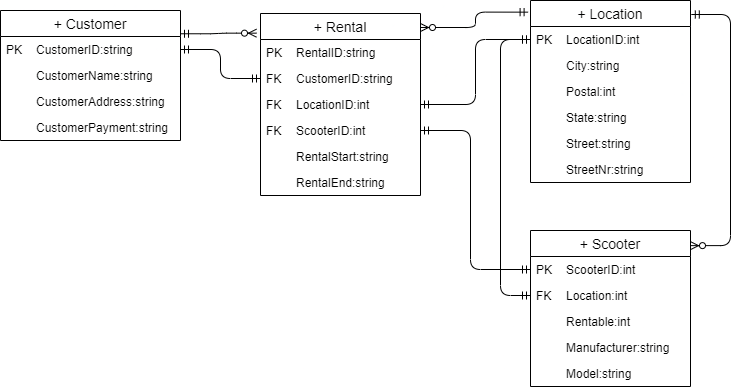

The diagram above was exported from draw.io. Its source (the exported page's mxGraphModel, read from the mxfile embedded in the PNG):
<mxGraphModel dx="1550" dy="784" grid="1" gridSize="10" guides="1" tooltips="1" connect="1" arrows="1" fold="1" page="1" pageScale="1" pageWidth="827" pageHeight="1169" math="0" shadow="0">
  <root>
    <mxCell id="0" />
    <mxCell id="1" parent="0" />
    <mxCell id="YhPpe_puAhch56gvUn6D-50" value="+ Customer" style="swimlane;fontStyle=0;childLayout=stackLayout;horizontal=1;startSize=26;horizontalStack=0;resizeParent=1;resizeParentMax=0;resizeLast=0;collapsible=1;marginBottom=0;align=center;fontSize=14;" parent="1" vertex="1">
      <mxGeometry x="40" y="50" width="180" height="130" as="geometry" />
    </mxCell>
    <mxCell id="YhPpe_puAhch56gvUn6D-79" value="CustomerID:string" style="shape=partialRectangle;top=0;left=0;right=0;bottom=0;fillColor=none;align=left;verticalAlign=top;fillColor=none;spacingLeft=34;spacingRight=4;overflow=hidden;rotatable=0;points=[[0,0.5],[1,0.5]];portConstraint=eastwest;dropTarget=0;fontSize=12;" parent="YhPpe_puAhch56gvUn6D-50" vertex="1">
      <mxGeometry y="26" width="180" height="26" as="geometry" />
    </mxCell>
    <mxCell id="YhPpe_puAhch56gvUn6D-80" value="PK" style="shape=partialRectangle;top=0;left=0;bottom=0;right=0;fillColor=none;align=left;verticalAlign=top;spacingLeft=4;spacingRight=4;overflow=hidden;rotatable=0;points=[];portConstraint=eastwest;part=1;fontSize=12;" parent="YhPpe_puAhch56gvUn6D-79" vertex="1" connectable="0">
      <mxGeometry width="30" height="26" as="geometry" />
    </mxCell>
    <mxCell id="YhPpe_puAhch56gvUn6D-94" value="CustomerName:string" style="shape=partialRectangle;top=0;left=0;right=0;bottom=0;align=left;verticalAlign=top;fillColor=none;spacingLeft=34;spacingRight=4;overflow=hidden;rotatable=0;points=[[0,0.5],[1,0.5]];portConstraint=eastwest;dropTarget=0;fontSize=12;" parent="YhPpe_puAhch56gvUn6D-50" vertex="1">
      <mxGeometry y="52" width="180" height="26" as="geometry" />
    </mxCell>
    <mxCell id="YhPpe_puAhch56gvUn6D-95" value="" style="shape=partialRectangle;top=0;left=0;bottom=0;right=0;fillColor=none;align=left;verticalAlign=top;spacingLeft=4;spacingRight=4;overflow=hidden;rotatable=0;points=[];portConstraint=eastwest;part=1;fontSize=12;" parent="YhPpe_puAhch56gvUn6D-94" vertex="1" connectable="0">
      <mxGeometry width="30" height="26" as="geometry" />
    </mxCell>
    <mxCell id="0Q85Cn2fSwsreZycNOx2-4" value="CustomerAddress:string" style="shape=partialRectangle;top=0;left=0;right=0;bottom=0;align=left;verticalAlign=top;fillColor=none;spacingLeft=34;spacingRight=4;overflow=hidden;rotatable=0;points=[[0,0.5],[1,0.5]];portConstraint=eastwest;dropTarget=0;fontSize=12;" vertex="1" parent="YhPpe_puAhch56gvUn6D-50">
      <mxGeometry y="78" width="180" height="26" as="geometry" />
    </mxCell>
    <mxCell id="0Q85Cn2fSwsreZycNOx2-5" value="" style="shape=partialRectangle;top=0;left=0;bottom=0;right=0;fillColor=none;align=left;verticalAlign=top;spacingLeft=4;spacingRight=4;overflow=hidden;rotatable=0;points=[];portConstraint=eastwest;part=1;fontSize=12;" vertex="1" connectable="0" parent="0Q85Cn2fSwsreZycNOx2-4">
      <mxGeometry width="30" height="26" as="geometry" />
    </mxCell>
    <mxCell id="0Q85Cn2fSwsreZycNOx2-7" value="CustomerPayment:string" style="shape=partialRectangle;top=0;left=0;right=0;bottom=0;align=left;verticalAlign=top;fillColor=none;spacingLeft=34;spacingRight=4;overflow=hidden;rotatable=0;points=[[0,0.5],[1,0.5]];portConstraint=eastwest;dropTarget=0;fontSize=12;" vertex="1" parent="YhPpe_puAhch56gvUn6D-50">
      <mxGeometry y="104" width="180" height="26" as="geometry" />
    </mxCell>
    <mxCell id="0Q85Cn2fSwsreZycNOx2-8" value="" style="shape=partialRectangle;top=0;left=0;bottom=0;right=0;fillColor=none;align=left;verticalAlign=top;spacingLeft=4;spacingRight=4;overflow=hidden;rotatable=0;points=[];portConstraint=eastwest;part=1;fontSize=12;" vertex="1" connectable="0" parent="0Q85Cn2fSwsreZycNOx2-7">
      <mxGeometry width="30" height="26" as="geometry" />
    </mxCell>
    <mxCell id="YhPpe_puAhch56gvUn6D-44" value="+ Location" style="swimlane;fontStyle=0;childLayout=stackLayout;horizontal=1;startSize=26;horizontalStack=0;resizeParent=1;resizeParentMax=0;resizeLast=0;collapsible=1;marginBottom=0;align=center;fontSize=14;" parent="1" vertex="1">
      <mxGeometry x="570" y="40" width="160" height="182" as="geometry" />
    </mxCell>
    <mxCell id="YhPpe_puAhch56gvUn6D-83" value="LocationID:int" style="shape=partialRectangle;top=0;left=0;right=0;bottom=0;fillColor=none;align=left;verticalAlign=top;fillColor=none;spacingLeft=34;spacingRight=4;overflow=hidden;rotatable=0;points=[[0,0.5],[1,0.5]];portConstraint=eastwest;dropTarget=0;fontSize=12;" parent="YhPpe_puAhch56gvUn6D-44" vertex="1">
      <mxGeometry y="26" width="160" height="26" as="geometry" />
    </mxCell>
    <mxCell id="YhPpe_puAhch56gvUn6D-84" value="PK" style="shape=partialRectangle;top=0;left=0;bottom=0;right=0;fillColor=none;align=left;verticalAlign=top;spacingLeft=4;spacingRight=4;overflow=hidden;rotatable=0;points=[];portConstraint=eastwest;part=1;fontSize=12;" parent="YhPpe_puAhch56gvUn6D-83" vertex="1" connectable="0">
      <mxGeometry width="30" height="26" as="geometry" />
    </mxCell>
    <mxCell id="YhPpe_puAhch56gvUn6D-102" value="City:string" style="shape=partialRectangle;top=0;left=0;right=0;bottom=0;align=left;verticalAlign=top;fillColor=none;spacingLeft=34;spacingRight=4;overflow=hidden;rotatable=0;points=[[0,0.5],[1,0.5]];portConstraint=eastwest;dropTarget=0;fontSize=12;" parent="YhPpe_puAhch56gvUn6D-44" vertex="1">
      <mxGeometry y="52" width="160" height="26" as="geometry" />
    </mxCell>
    <mxCell id="YhPpe_puAhch56gvUn6D-103" value="" style="shape=partialRectangle;top=0;left=0;bottom=0;right=0;fillColor=none;align=left;verticalAlign=top;spacingLeft=4;spacingRight=4;overflow=hidden;rotatable=0;points=[];portConstraint=eastwest;part=1;fontSize=12;" parent="YhPpe_puAhch56gvUn6D-102" vertex="1" connectable="0">
      <mxGeometry width="30" height="26" as="geometry" />
    </mxCell>
    <mxCell id="YhPpe_puAhch56gvUn6D-104" value="Postal:int" style="shape=partialRectangle;top=0;left=0;right=0;bottom=0;align=left;verticalAlign=top;fillColor=none;spacingLeft=34;spacingRight=4;overflow=hidden;rotatable=0;points=[[0,0.5],[1,0.5]];portConstraint=eastwest;dropTarget=0;fontSize=12;" parent="YhPpe_puAhch56gvUn6D-44" vertex="1">
      <mxGeometry y="78" width="160" height="26" as="geometry" />
    </mxCell>
    <mxCell id="YhPpe_puAhch56gvUn6D-105" value="" style="shape=partialRectangle;top=0;left=0;bottom=0;right=0;fillColor=none;align=left;verticalAlign=top;spacingLeft=4;spacingRight=4;overflow=hidden;rotatable=0;points=[];portConstraint=eastwest;part=1;fontSize=12;" parent="YhPpe_puAhch56gvUn6D-104" vertex="1" connectable="0">
      <mxGeometry width="30" height="26" as="geometry" />
    </mxCell>
    <mxCell id="0Q85Cn2fSwsreZycNOx2-9" value="State:string" style="shape=partialRectangle;top=0;left=0;right=0;bottom=0;align=left;verticalAlign=top;fillColor=none;spacingLeft=34;spacingRight=4;overflow=hidden;rotatable=0;points=[[0,0.5],[1,0.5]];portConstraint=eastwest;dropTarget=0;fontSize=12;" vertex="1" parent="YhPpe_puAhch56gvUn6D-44">
      <mxGeometry y="104" width="160" height="26" as="geometry" />
    </mxCell>
    <mxCell id="0Q85Cn2fSwsreZycNOx2-10" value="" style="shape=partialRectangle;top=0;left=0;bottom=0;right=0;fillColor=none;align=left;verticalAlign=top;spacingLeft=4;spacingRight=4;overflow=hidden;rotatable=0;points=[];portConstraint=eastwest;part=1;fontSize=12;" vertex="1" connectable="0" parent="0Q85Cn2fSwsreZycNOx2-9">
      <mxGeometry width="30" height="26" as="geometry" />
    </mxCell>
    <mxCell id="YhPpe_puAhch56gvUn6D-106" value="Street:string" style="shape=partialRectangle;top=0;left=0;right=0;bottom=0;align=left;verticalAlign=top;fillColor=none;spacingLeft=34;spacingRight=4;overflow=hidden;rotatable=0;points=[[0,0.5],[1,0.5]];portConstraint=eastwest;dropTarget=0;fontSize=12;" parent="YhPpe_puAhch56gvUn6D-44" vertex="1">
      <mxGeometry y="130" width="160" height="26" as="geometry" />
    </mxCell>
    <mxCell id="YhPpe_puAhch56gvUn6D-107" value="" style="shape=partialRectangle;top=0;left=0;bottom=0;right=0;fillColor=none;align=left;verticalAlign=top;spacingLeft=4;spacingRight=4;overflow=hidden;rotatable=0;points=[];portConstraint=eastwest;part=1;fontSize=12;" parent="YhPpe_puAhch56gvUn6D-106" vertex="1" connectable="0">
      <mxGeometry width="30" height="26" as="geometry" />
    </mxCell>
    <mxCell id="YhPpe_puAhch56gvUn6D-108" value="StreetNr:string" style="shape=partialRectangle;top=0;left=0;right=0;bottom=0;align=left;verticalAlign=top;fillColor=none;spacingLeft=34;spacingRight=4;overflow=hidden;rotatable=0;points=[[0,0.5],[1,0.5]];portConstraint=eastwest;dropTarget=0;fontSize=12;" parent="YhPpe_puAhch56gvUn6D-44" vertex="1">
      <mxGeometry y="156" width="160" height="26" as="geometry" />
    </mxCell>
    <mxCell id="YhPpe_puAhch56gvUn6D-109" value="" style="shape=partialRectangle;top=0;left=0;bottom=0;right=0;fillColor=none;align=left;verticalAlign=top;spacingLeft=4;spacingRight=4;overflow=hidden;rotatable=0;points=[];portConstraint=eastwest;part=1;fontSize=12;" parent="YhPpe_puAhch56gvUn6D-108" vertex="1" connectable="0">
      <mxGeometry width="30" height="26" as="geometry" />
    </mxCell>
    <mxCell id="YhPpe_puAhch56gvUn6D-67" value="" style="fontSize=12;html=1;endArrow=ERmandOne;startArrow=ERmandOne;edgeStyle=orthogonalEdgeStyle;entryX=0;entryY=0.5;entryDx=0;entryDy=0;" parent="1" source="YhPpe_puAhch56gvUn6D-100" target="YhPpe_puAhch56gvUn6D-85" edge="1">
      <mxGeometry width="100" height="100" relative="1" as="geometry">
        <mxPoint x="420" y="235" as="sourcePoint" />
        <mxPoint x="560" y="320" as="targetPoint" />
        <Array as="points">
          <mxPoint x="510" y="170" />
          <mxPoint x="510" y="309" />
        </Array>
      </mxGeometry>
    </mxCell>
    <mxCell id="YhPpe_puAhch56gvUn6D-68" value="" style="edgeStyle=entityRelationEdgeStyle;fontSize=12;html=1;endArrow=ERzeroToMany;startArrow=ERmandOne;exitX=1;exitY=0.179;exitDx=0;exitDy=0;exitPerimeter=0;entryX=-0.025;entryY=0.108;entryDx=0;entryDy=0;entryPerimeter=0;" parent="1" source="YhPpe_puAhch56gvUn6D-50" target="YhPpe_puAhch56gvUn6D-54" edge="1">
      <mxGeometry width="100" height="100" relative="1" as="geometry">
        <mxPoint x="180" y="270" as="sourcePoint" />
        <mxPoint x="239" y="100" as="targetPoint" />
      </mxGeometry>
    </mxCell>
    <mxCell id="YhPpe_puAhch56gvUn6D-54" value="+ Rental" style="swimlane;fontStyle=0;childLayout=stackLayout;horizontal=1;startSize=26;horizontalStack=0;resizeParent=1;resizeParentMax=0;resizeLast=0;collapsible=1;marginBottom=0;align=center;fontSize=14;" parent="1" vertex="1">
      <mxGeometry x="300" y="53" width="160" height="182" as="geometry" />
    </mxCell>
    <mxCell id="YhPpe_puAhch56gvUn6D-81" value="RentalID:string" style="shape=partialRectangle;top=0;left=0;right=0;bottom=0;fillColor=none;align=left;verticalAlign=top;fillColor=none;spacingLeft=34;spacingRight=4;overflow=hidden;rotatable=0;points=[[0,0.5],[1,0.5]];portConstraint=eastwest;dropTarget=0;fontSize=12;" parent="YhPpe_puAhch56gvUn6D-54" vertex="1">
      <mxGeometry y="26" width="160" height="26" as="geometry" />
    </mxCell>
    <mxCell id="YhPpe_puAhch56gvUn6D-82" value="PK" style="shape=partialRectangle;top=0;left=0;bottom=0;right=0;fillColor=none;align=left;verticalAlign=top;spacingLeft=4;spacingRight=4;overflow=hidden;rotatable=0;points=[];portConstraint=eastwest;part=1;fontSize=12;" parent="YhPpe_puAhch56gvUn6D-81" vertex="1" connectable="0">
      <mxGeometry width="30" height="26" as="geometry" />
    </mxCell>
    <mxCell id="YhPpe_puAhch56gvUn6D-96" value="CustomerID:string" style="shape=partialRectangle;top=0;left=0;right=0;bottom=0;align=left;verticalAlign=top;fillColor=none;spacingLeft=34;spacingRight=4;overflow=hidden;rotatable=0;points=[[0,0.5],[1,0.5]];portConstraint=eastwest;dropTarget=0;fontSize=12;" parent="YhPpe_puAhch56gvUn6D-54" vertex="1">
      <mxGeometry y="52" width="160" height="26" as="geometry" />
    </mxCell>
    <mxCell id="YhPpe_puAhch56gvUn6D-97" value="FK" style="shape=partialRectangle;top=0;left=0;bottom=0;right=0;fillColor=none;align=left;verticalAlign=top;spacingLeft=4;spacingRight=4;overflow=hidden;rotatable=0;points=[];portConstraint=eastwest;part=1;fontSize=12;" parent="YhPpe_puAhch56gvUn6D-96" vertex="1" connectable="0">
      <mxGeometry width="30" height="26" as="geometry" />
    </mxCell>
    <mxCell id="YhPpe_puAhch56gvUn6D-98" value="LocationID:int" style="shape=partialRectangle;top=0;left=0;right=0;bottom=0;align=left;verticalAlign=top;fillColor=none;spacingLeft=34;spacingRight=4;overflow=hidden;rotatable=0;points=[[0,0.5],[1,0.5]];portConstraint=eastwest;dropTarget=0;fontSize=12;" parent="YhPpe_puAhch56gvUn6D-54" vertex="1">
      <mxGeometry y="78" width="160" height="26" as="geometry" />
    </mxCell>
    <mxCell id="YhPpe_puAhch56gvUn6D-99" value="FK" style="shape=partialRectangle;top=0;left=0;bottom=0;right=0;fillColor=none;align=left;verticalAlign=top;spacingLeft=4;spacingRight=4;overflow=hidden;rotatable=0;points=[];portConstraint=eastwest;part=1;fontSize=12;" parent="YhPpe_puAhch56gvUn6D-98" vertex="1" connectable="0">
      <mxGeometry width="30" height="26" as="geometry" />
    </mxCell>
    <mxCell id="YhPpe_puAhch56gvUn6D-100" value="ScooterID:int" style="shape=partialRectangle;top=0;left=0;right=0;bottom=0;align=left;verticalAlign=top;fillColor=none;spacingLeft=34;spacingRight=4;overflow=hidden;rotatable=0;points=[[0,0.5],[1,0.5]];portConstraint=eastwest;dropTarget=0;fontSize=12;" parent="YhPpe_puAhch56gvUn6D-54" vertex="1">
      <mxGeometry y="104" width="160" height="26" as="geometry" />
    </mxCell>
    <mxCell id="YhPpe_puAhch56gvUn6D-101" value="FK" style="shape=partialRectangle;top=0;left=0;bottom=0;right=0;fillColor=none;align=left;verticalAlign=top;spacingLeft=4;spacingRight=4;overflow=hidden;rotatable=0;points=[];portConstraint=eastwest;part=1;fontSize=12;" parent="YhPpe_puAhch56gvUn6D-100" vertex="1" connectable="0">
      <mxGeometry width="30" height="26" as="geometry" />
    </mxCell>
    <mxCell id="0Q85Cn2fSwsreZycNOx2-11" value="RentalStart:string" style="shape=partialRectangle;top=0;left=0;right=0;bottom=0;align=left;verticalAlign=top;fillColor=none;spacingLeft=34;spacingRight=4;overflow=hidden;rotatable=0;points=[[0,0.5],[1,0.5]];portConstraint=eastwest;dropTarget=0;fontSize=12;" vertex="1" parent="YhPpe_puAhch56gvUn6D-54">
      <mxGeometry y="130" width="160" height="26" as="geometry" />
    </mxCell>
    <mxCell id="0Q85Cn2fSwsreZycNOx2-12" value="" style="shape=partialRectangle;top=0;left=0;bottom=0;right=0;fillColor=none;align=left;verticalAlign=top;spacingLeft=4;spacingRight=4;overflow=hidden;rotatable=0;points=[];portConstraint=eastwest;part=1;fontSize=12;" vertex="1" connectable="0" parent="0Q85Cn2fSwsreZycNOx2-11">
      <mxGeometry width="30" height="26" as="geometry" />
    </mxCell>
    <mxCell id="0Q85Cn2fSwsreZycNOx2-13" value="RentalEnd:string" style="shape=partialRectangle;top=0;left=0;right=0;bottom=0;align=left;verticalAlign=top;fillColor=none;spacingLeft=34;spacingRight=4;overflow=hidden;rotatable=0;points=[[0,0.5],[1,0.5]];portConstraint=eastwest;dropTarget=0;fontSize=12;" vertex="1" parent="YhPpe_puAhch56gvUn6D-54">
      <mxGeometry y="156" width="160" height="26" as="geometry" />
    </mxCell>
    <mxCell id="0Q85Cn2fSwsreZycNOx2-14" value="" style="shape=partialRectangle;top=0;left=0;bottom=0;right=0;fillColor=none;align=left;verticalAlign=top;spacingLeft=4;spacingRight=4;overflow=hidden;rotatable=0;points=[];portConstraint=eastwest;part=1;fontSize=12;" vertex="1" connectable="0" parent="0Q85Cn2fSwsreZycNOx2-13">
      <mxGeometry width="30" height="26" as="geometry" />
    </mxCell>
    <mxCell id="YhPpe_puAhch56gvUn6D-20" value="+ Scooter" style="swimlane;fontStyle=0;childLayout=stackLayout;horizontal=1;startSize=26;horizontalStack=0;resizeParent=1;resizeParentMax=0;resizeLast=0;collapsible=1;marginBottom=0;align=center;fontSize=14;" parent="1" vertex="1">
      <mxGeometry x="570" y="270" width="160" height="156" as="geometry" />
    </mxCell>
    <mxCell id="YhPpe_puAhch56gvUn6D-85" value="ScooterID:int" style="shape=partialRectangle;top=0;left=0;right=0;bottom=0;fillColor=none;align=left;verticalAlign=top;fillColor=none;spacingLeft=34;spacingRight=4;overflow=hidden;rotatable=0;points=[[0,0.5],[1,0.5]];portConstraint=eastwest;dropTarget=0;fontSize=12;" parent="YhPpe_puAhch56gvUn6D-20" vertex="1">
      <mxGeometry y="26" width="160" height="26" as="geometry" />
    </mxCell>
    <mxCell id="YhPpe_puAhch56gvUn6D-86" value="PK" style="shape=partialRectangle;top=0;left=0;bottom=0;right=0;fillColor=none;align=left;verticalAlign=top;spacingLeft=4;spacingRight=4;overflow=hidden;rotatable=0;points=[];portConstraint=eastwest;part=1;fontSize=12;" parent="YhPpe_puAhch56gvUn6D-85" vertex="1" connectable="0">
      <mxGeometry width="30" height="26" as="geometry" />
    </mxCell>
    <mxCell id="0Q85Cn2fSwsreZycNOx2-18" value="Location:int" style="shape=partialRectangle;top=0;left=0;right=0;bottom=0;fillColor=none;align=left;verticalAlign=top;fillColor=none;spacingLeft=34;spacingRight=4;overflow=hidden;rotatable=0;points=[[0,0.5],[1,0.5]];portConstraint=eastwest;dropTarget=0;fontSize=12;" vertex="1" parent="YhPpe_puAhch56gvUn6D-20">
      <mxGeometry y="52" width="160" height="26" as="geometry" />
    </mxCell>
    <mxCell id="0Q85Cn2fSwsreZycNOx2-19" value="FK" style="shape=partialRectangle;top=0;left=0;bottom=0;right=0;fillColor=none;align=left;verticalAlign=top;spacingLeft=4;spacingRight=4;overflow=hidden;rotatable=0;points=[];portConstraint=eastwest;part=1;fontSize=12;" vertex="1" connectable="0" parent="0Q85Cn2fSwsreZycNOx2-18">
      <mxGeometry width="30" height="26" as="geometry" />
    </mxCell>
    <mxCell id="YhPpe_puAhch56gvUn6D-110" value="Rentable:int" style="shape=partialRectangle;top=0;left=0;right=0;bottom=0;align=left;verticalAlign=top;fillColor=none;spacingLeft=34;spacingRight=4;overflow=hidden;rotatable=0;points=[[0,0.5],[1,0.5]];portConstraint=eastwest;dropTarget=0;fontSize=12;" parent="YhPpe_puAhch56gvUn6D-20" vertex="1">
      <mxGeometry y="78" width="160" height="26" as="geometry" />
    </mxCell>
    <mxCell id="YhPpe_puAhch56gvUn6D-111" value="" style="shape=partialRectangle;top=0;left=0;bottom=0;right=0;fillColor=none;align=left;verticalAlign=top;spacingLeft=4;spacingRight=4;overflow=hidden;rotatable=0;points=[];portConstraint=eastwest;part=1;fontSize=12;" parent="YhPpe_puAhch56gvUn6D-110" vertex="1" connectable="0">
      <mxGeometry width="30" height="26" as="geometry" />
    </mxCell>
    <mxCell id="YhPpe_puAhch56gvUn6D-112" value="Manufacturer:string" style="shape=partialRectangle;top=0;left=0;right=0;bottom=0;align=left;verticalAlign=top;fillColor=none;spacingLeft=34;spacingRight=4;overflow=hidden;rotatable=0;points=[[0,0.5],[1,0.5]];portConstraint=eastwest;dropTarget=0;fontSize=12;" parent="YhPpe_puAhch56gvUn6D-20" vertex="1">
      <mxGeometry y="104" width="160" height="26" as="geometry" />
    </mxCell>
    <mxCell id="YhPpe_puAhch56gvUn6D-113" value="" style="shape=partialRectangle;top=0;left=0;bottom=0;right=0;fillColor=none;align=left;verticalAlign=top;spacingLeft=4;spacingRight=4;overflow=hidden;rotatable=0;points=[];portConstraint=eastwest;part=1;fontSize=12;" parent="YhPpe_puAhch56gvUn6D-112" vertex="1" connectable="0">
      <mxGeometry width="30" height="26" as="geometry" />
    </mxCell>
    <mxCell id="YhPpe_puAhch56gvUn6D-114" value="Model:string" style="shape=partialRectangle;top=0;left=0;right=0;bottom=0;align=left;verticalAlign=top;fillColor=none;spacingLeft=34;spacingRight=4;overflow=hidden;rotatable=0;points=[[0,0.5],[1,0.5]];portConstraint=eastwest;dropTarget=0;fontSize=12;" parent="YhPpe_puAhch56gvUn6D-20" vertex="1">
      <mxGeometry y="130" width="160" height="26" as="geometry" />
    </mxCell>
    <mxCell id="YhPpe_puAhch56gvUn6D-115" value="" style="shape=partialRectangle;top=0;left=0;bottom=0;right=0;fillColor=none;align=left;verticalAlign=top;spacingLeft=4;spacingRight=4;overflow=hidden;rotatable=0;points=[];portConstraint=eastwest;part=1;fontSize=12;" parent="YhPpe_puAhch56gvUn6D-114" vertex="1" connectable="0">
      <mxGeometry width="30" height="26" as="geometry" />
    </mxCell>
    <mxCell id="0Q85Cn2fSwsreZycNOx2-15" value="" style="edgeStyle=orthogonalEdgeStyle;fontSize=12;html=1;endArrow=ERmandOne;startArrow=ERmandOne;entryX=0;entryY=0.5;entryDx=0;entryDy=0;exitX=1;exitY=0.5;exitDx=0;exitDy=0;" edge="1" parent="1" source="YhPpe_puAhch56gvUn6D-79" target="YhPpe_puAhch56gvUn6D-96">
      <mxGeometry width="100" height="100" relative="1" as="geometry">
        <mxPoint x="470" y="180" as="sourcePoint" />
        <mxPoint x="576.96" y="295.99" as="targetPoint" />
      </mxGeometry>
    </mxCell>
    <mxCell id="0Q85Cn2fSwsreZycNOx2-16" value="" style="edgeStyle=orthogonalEdgeStyle;fontSize=12;html=1;endArrow=ERmandOne;startArrow=ERmandOne;entryX=1;entryY=0.5;entryDx=0;entryDy=0;exitX=0;exitY=0.5;exitDx=0;exitDy=0;" edge="1" parent="1" source="YhPpe_puAhch56gvUn6D-83" target="YhPpe_puAhch56gvUn6D-98">
      <mxGeometry width="100" height="100" relative="1" as="geometry">
        <mxPoint x="480" y="190" as="sourcePoint" />
        <mxPoint x="586.96" y="305.99" as="targetPoint" />
      </mxGeometry>
    </mxCell>
    <mxCell id="0Q85Cn2fSwsreZycNOx2-17" value="" style="fontSize=12;html=1;endArrow=ERzeroToMany;startArrow=ERmandOne;exitX=-0.015;exitY=0.064;exitDx=0;exitDy=0;exitPerimeter=0;edgeStyle=orthogonalEdgeStyle;" edge="1" parent="1" source="YhPpe_puAhch56gvUn6D-44">
      <mxGeometry width="100" height="100" relative="1" as="geometry">
        <mxPoint x="230" y="83.26999999999998" as="sourcePoint" />
        <mxPoint x="460" y="67" as="targetPoint" />
      </mxGeometry>
    </mxCell>
    <mxCell id="0Q85Cn2fSwsreZycNOx2-20" value="" style="fontSize=12;html=1;endArrow=ERzeroToMany;startArrow=ERmandOne;exitX=1.005;exitY=0.077;exitDx=0;exitDy=0;exitPerimeter=0;edgeStyle=orthogonalEdgeStyle;entryX=1;entryY=0.097;entryDx=0;entryDy=0;entryPerimeter=0;" edge="1" parent="1" source="YhPpe_puAhch56gvUn6D-44" target="YhPpe_puAhch56gvUn6D-20">
      <mxGeometry width="100" height="100" relative="1" as="geometry">
        <mxPoint x="577.5999999999999" y="61.648000000000025" as="sourcePoint" />
        <mxPoint x="470" y="77" as="targetPoint" />
        <Array as="points">
          <mxPoint x="770" y="54" />
          <mxPoint x="770" y="285" />
        </Array>
      </mxGeometry>
    </mxCell>
    <mxCell id="0Q85Cn2fSwsreZycNOx2-21" value="" style="edgeStyle=orthogonalEdgeStyle;fontSize=12;html=1;endArrow=ERmandOne;startArrow=ERmandOne;entryX=0;entryY=0.5;entryDx=0;entryDy=0;exitX=0;exitY=0.5;exitDx=0;exitDy=0;" edge="1" parent="1" source="YhPpe_puAhch56gvUn6D-83" target="0Q85Cn2fSwsreZycNOx2-18">
      <mxGeometry width="100" height="100" relative="1" as="geometry">
        <mxPoint x="580" y="89" as="sourcePoint" />
        <mxPoint x="470" y="154" as="targetPoint" />
        <Array as="points">
          <mxPoint x="540" y="79" />
          <mxPoint x="540" y="335" />
        </Array>
      </mxGeometry>
    </mxCell>
  </root>
</mxGraphModel>